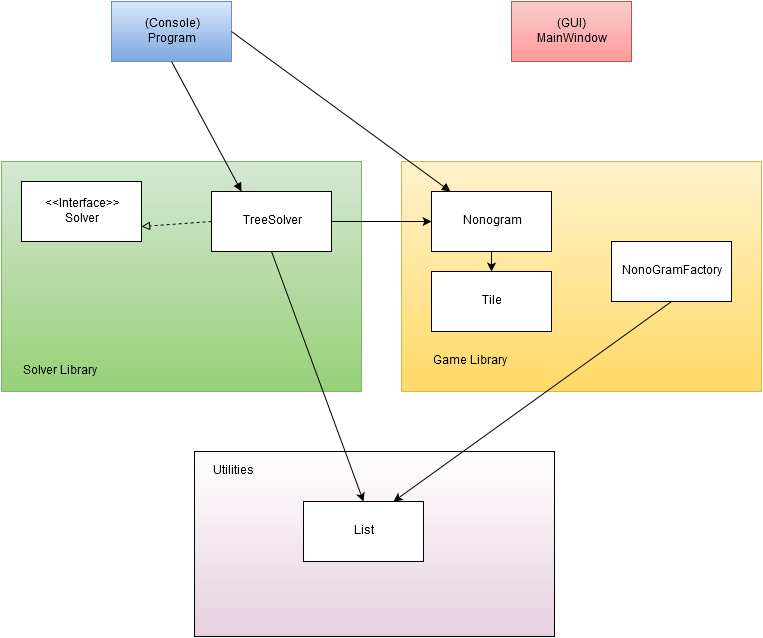

The diagram above was exported from draw.io. Its source (the exported page's mxGraphModel, read from the mxfile embedded in the PNG):
<mxGraphModel dx="1434" dy="880" grid="1" gridSize="10" guides="1" tooltips="1" connect="1" arrows="1" fold="1" page="1" pageScale="1" pageWidth="826" pageHeight="1169" background="#ffffff" math="0" shadow="0">
  <root>
    <mxCell id="0" />
    <mxCell id="1" parent="0" />
    <mxCell id="14" value="" style="whiteSpace=wrap;html=1;align=left;plain-yellow" parent="1" vertex="1">
      <mxGeometry x="440" y="340" width="360" height="230" as="geometry" />
    </mxCell>
    <mxCell id="12" value="" style="whiteSpace=wrap;html=1;plain-green" parent="1" vertex="1">
      <mxGeometry x="40" y="340" width="360" height="230" as="geometry" />
    </mxCell>
    <mxCell id="2" value="(Console)&lt;br&gt;Program&lt;br&gt;" style="whiteSpace=wrap;html=1;plain-blue" parent="1" vertex="1">
      <mxGeometry x="150" y="180" width="120" height="60" as="geometry" />
    </mxCell>
    <mxCell id="3" value="(GUI)&lt;br&gt;MainWindow&lt;br&gt;" style="whiteSpace=wrap;html=1;plain-red;gradientColor=#FF9999;" parent="1" vertex="1">
      <mxGeometry x="550" y="180" width="120" height="60" as="geometry" />
    </mxCell>
    <mxCell id="4" value="&amp;lt;&amp;lt;Interface&amp;gt;&amp;gt;&lt;br&gt;Solver&lt;br&gt;" style="whiteSpace=wrap;html=1;" parent="1" vertex="1">
      <mxGeometry x="60" y="360" width="120" height="60" as="geometry" />
    </mxCell>
    <mxCell id="7" value="TreeSolver" style="whiteSpace=wrap;html=1;" parent="1" vertex="1">
      <mxGeometry x="250" y="370" width="120" height="60" as="geometry" />
    </mxCell>
    <mxCell id="8" value="" style="endArrow=block;html=1;dashed=1;endFill=0;exitX=0;exitY=0.5;entryX=1;entryY=0.75;" parent="1" source="7" target="4" edge="1">
      <mxGeometry width="50" height="50" relative="1" as="geometry">
        <mxPoint x="250" y="450" as="sourcePoint" />
        <mxPoint x="250" y="370" as="targetPoint" />
      </mxGeometry>
    </mxCell>
    <mxCell id="9" value="Nonogram" style="whiteSpace=wrap;html=1;" parent="1" vertex="1">
      <mxGeometry x="470" y="370" width="120" height="60" as="geometry" />
    </mxCell>
    <mxCell id="10" value="" style="endArrow=none;html=1;endFill=0;exitX=0.25;exitY=0;startSize=6;endSize=10;startArrow=block;startFill=1;entryX=0.5;entryY=1;" parent="1" source="7" target="2" edge="1">
      <mxGeometry width="50" height="50" relative="1" as="geometry">
        <mxPoint x="280" y="450" as="sourcePoint" />
        <mxPoint x="170" y="280" as="targetPoint" />
      </mxGeometry>
    </mxCell>
    <mxCell id="13" value="Solver Library&lt;br&gt;" style="text;html=1;strokeColor=none;fillColor=none;align=left;verticalAlign=middle;whiteSpace=wrap;overflow=hidden;" parent="1" vertex="1">
      <mxGeometry x="60" y="540" width="130" height="20" as="geometry" />
    </mxCell>
    <mxCell id="15" value="NonoGramFactory&lt;br&gt;" style="whiteSpace=wrap;html=1;align=center;fillColor=#ffffff;strokeColor=#000000;" parent="1" vertex="1">
      <mxGeometry x="650" y="420" width="120" height="60" as="geometry" />
    </mxCell>
    <mxCell id="16" value="" style="endArrow=block;html=1;exitX=1;exitY=0.5;endFill=1;startArrow=none;startFill=0;startSize=10;" parent="1" source="2" target="9" edge="1">
      <mxGeometry width="50" height="50" relative="1" as="geometry">
        <mxPoint x="360" y="170" as="sourcePoint" />
        <mxPoint x="410" y="120" as="targetPoint" />
      </mxGeometry>
    </mxCell>
    <mxCell id="19" value="&lt;div align=&quot;left&quot;&gt;Game Library&lt;br&gt;&lt;/div&gt;" style="text;html=1;strokeColor=none;fillColor=none;align=left;verticalAlign=middle;whiteSpace=wrap;overflow=hidden;" parent="1" vertex="1">
      <mxGeometry x="470" y="530" width="230" height="20" as="geometry" />
    </mxCell>
    <mxCell id="21" value="" style="whiteSpace=wrap;html=1;fillColor=#FFFFFF;gradientColor=#E6D0DE;align=left;" vertex="1" parent="1">
      <mxGeometry x="233" y="630" width="360" height="185" as="geometry" />
    </mxCell>
    <mxCell id="22" value="Utilities&lt;br&gt;" style="text;html=1;strokeColor=none;fillColor=none;align=left;verticalAlign=middle;whiteSpace=wrap;overflow=hidden;" vertex="1" parent="1">
      <mxGeometry x="250" y="640" width="320" height="20" as="geometry" />
    </mxCell>
    <mxCell id="23" value="&lt;div align=&quot;center&quot;&gt;List&lt;/div&gt;" style="whiteSpace=wrap;html=1;fillColor=#ffffff;align=center;strokeColor=#000000;" vertex="1" parent="1">
      <mxGeometry x="342" y="680" width="120" height="60" as="geometry" />
    </mxCell>
    <mxCell id="26" value="" style="endArrow=classic;html=1;entryX=0.5;entryY=0;exitX=0.5;exitY=1;" edge="1" parent="1" source="7" target="23">
      <mxGeometry width="50" height="50" relative="1" as="geometry">
        <mxPoint x="10" y="60" as="sourcePoint" />
        <mxPoint x="60" y="10" as="targetPoint" />
      </mxGeometry>
    </mxCell>
    <mxCell id="27" value="" style="endArrow=classic;html=1;entryX=0.75;entryY=0;exitX=0.5;exitY=1;" edge="1" parent="1" source="15" target="23">
      <mxGeometry width="50" height="50" relative="1" as="geometry">
        <mxPoint x="10" y="60" as="sourcePoint" />
        <mxPoint x="60" y="10" as="targetPoint" />
      </mxGeometry>
    </mxCell>
    <mxCell id="28" value="Tile" style="whiteSpace=wrap;html=1;" vertex="1" parent="1">
      <mxGeometry x="470" y="450" width="120" height="60" as="geometry" />
    </mxCell>
    <mxCell id="29" value="" style="endArrow=classic;html=1;entryX=0.5;entryY=0;exitX=0.5;exitY=1;" edge="1" parent="1" source="9" target="28">
      <mxGeometry width="50" height="50" relative="1" as="geometry">
        <mxPoint x="10" y="60" as="sourcePoint" />
        <mxPoint x="60" y="10" as="targetPoint" />
      </mxGeometry>
    </mxCell>
    <mxCell id="30" value="" style="endArrow=classic;html=1;entryX=0;entryY=0.5;exitX=1;exitY=0.5;" edge="1" parent="1" source="7" target="9">
      <mxGeometry width="50" height="50" relative="1" as="geometry">
        <mxPoint x="10" y="60" as="sourcePoint" />
        <mxPoint x="60" y="10" as="targetPoint" />
      </mxGeometry>
    </mxCell>
  </root>
</mxGraphModel>